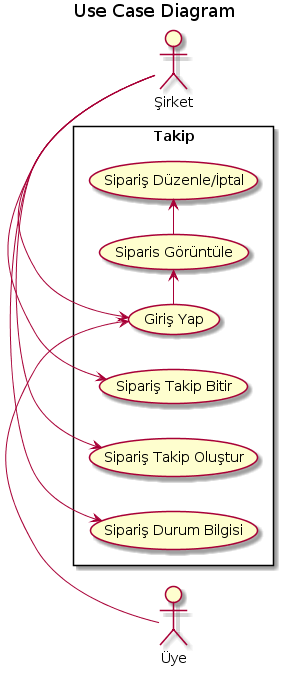

The diagram above was rendered by PlantUML. Its source (embedded in the PNG):
@startuml
title Use Case Diagram 
left to right direction
skinparam packageStyle rectangle

actor Üye
actor Şirket
Rectangle Takip{

(Giriş Yap) as (Giriş)
Üye -> Giriş
Şirket -> Giriş
(Sipariş Takip Bitir) as (RS)
Şirket -> RS
(Siparis Görüntüle) as (SPG)
(Sipariş Düzenle/İptal) as (Conf)
Giriş -> SPG
SPG -> Conf
(Sipariş Takip Oluştur) as (RO)
Şirket -> RO
(Sipariş Durum Bilgisi) as (SDB)
Şirket -> SDB
}
@enduml